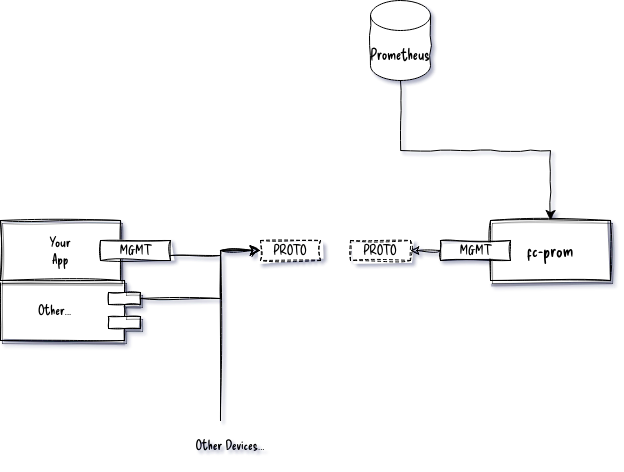

The diagram above was exported from draw.io. Its source (the exported page's mxGraphModel, read from the mxfile embedded in the PNG):
<mxGraphModel dx="1335" dy="1255" grid="1" gridSize="10" guides="1" tooltips="1" connect="1" arrows="1" fold="1" page="1" pageScale="1" pageWidth="1100" pageHeight="850" background="none" math="0" shadow="0">
  <root>
    <mxCell id="0" />
    <mxCell id="1" parent="0" />
    <mxCell id="39150e848f15840c-5" value="Other..." style="shape=component;align=left;spacingLeft=36;rounded=0;shadow=1;comic=1;labelBackgroundColor=none;strokeWidth=1;fontFamily=Delicious Handrawn, Regular;fontSize=14;html=1;sketch=1;curveFitting=1;jiggle=1;direction=west;" parent="1" vertex="1">
      <mxGeometry x="100" y="380" width="140" height="60" as="geometry" />
    </mxCell>
    <mxCell id="co6g7Vx6vjKYst2dlTXn-1" value="Prometheus" style="shape=cylinder3;whiteSpace=wrap;html=1;boundedLbl=1;backgroundOutline=1;size=15;sketch=1;curveFitting=1;jiggle=2;sketchStyle=comic;comic=1;fontFamily=Delicious Handrawn, Regular;fontSize=15;" parent="1" vertex="1">
      <mxGeometry x="470" y="100" width="60" height="80" as="geometry" />
    </mxCell>
    <mxCell id="co6g7Vx6vjKYst2dlTXn-2" value="Your&lt;br style=&quot;font-size: 14px;&quot;&gt;App" style="rounded=0;whiteSpace=wrap;html=1;sketch=1;curveFitting=1;jiggle=2;shadow=1;comic=1;fontFamily=Delicious Handrawn, Regular;fontSize=14;" parent="1" vertex="1">
      <mxGeometry x="100" y="320" width="120" height="60" as="geometry" />
    </mxCell>
    <mxCell id="co6g7Vx6vjKYst2dlTXn-3" value="MGMT" style="rounded=0;whiteSpace=wrap;html=1;sketch=1;curveFitting=1;jiggle=2;shadow=0;comic=1;fontFamily=Delicious Handrawn, Regular;fontSize=14;" parent="1" vertex="1">
      <mxGeometry x="200" y="340" width="70" height="20" as="geometry" />
    </mxCell>
    <mxCell id="co6g7Vx6vjKYst2dlTXn-10" value="" style="edgeStyle=elbowEdgeStyle;elbow=horizontal;endArrow=classic;html=1;curved=0;rounded=0;endSize=8;startSize=8;exitX=1;exitY=0.75;exitDx=0;exitDy=0;entryX=0.4;entryY=0.45;entryDx=0;entryDy=0;entryPerimeter=0;sketch=1;curveFitting=1;jiggle=2;comic=1;" parent="1" source="co6g7Vx6vjKYst2dlTXn-3" edge="1">
      <mxGeometry width="50" height="50" relative="1" as="geometry">
        <mxPoint x="280" y="300" as="sourcePoint" />
        <mxPoint x="360" y="350" as="targetPoint" />
        <Array as="points">
          <mxPoint x="320" y="355" />
        </Array>
      </mxGeometry>
    </mxCell>
    <mxCell id="co6g7Vx6vjKYst2dlTXn-11" value="" style="edgeStyle=elbowEdgeStyle;elbow=horizontal;endArrow=classic;html=1;curved=0;rounded=0;endSize=8;startSize=8;exitX=0;exitY=0.7;exitDx=0;exitDy=0;sketch=1;curveFitting=1;jiggle=2;comic=1;" parent="1" source="39150e848f15840c-5" edge="1">
      <mxGeometry width="50" height="50" relative="1" as="geometry">
        <mxPoint x="280" y="365" as="sourcePoint" />
        <mxPoint x="360" y="350" as="targetPoint" />
        <Array as="points">
          <mxPoint x="320" y="370" />
        </Array>
      </mxGeometry>
    </mxCell>
    <mxCell id="co6g7Vx6vjKYst2dlTXn-12" value="PROTO" style="rounded=0;whiteSpace=wrap;html=1;sketch=1;curveFitting=1;jiggle=2;comic=1;fontFamily=Delicious Handrawn, Regular;fontSize=14;dashed=1;strokeColor=#000000;fontColor=#000000;" parent="1" vertex="1">
      <mxGeometry x="360" y="340" width="60" height="20" as="geometry" />
    </mxCell>
    <mxCell id="co6g7Vx6vjKYst2dlTXn-16" value="PROTO" style="rounded=0;whiteSpace=wrap;html=1;sketch=1;curveFitting=1;jiggle=2;comic=1;fontFamily=Delicious Handrawn, Regular;fontSize=14;dashed=1;strokeColor=#000000;fontColor=#000000;" parent="1" vertex="1">
      <mxGeometry x="450" y="340" width="60" height="20" as="geometry" />
    </mxCell>
    <mxCell id="co6g7Vx6vjKYst2dlTXn-19" value="" style="edgeStyle=elbowEdgeStyle;elbow=vertical;endArrow=none;html=1;curved=0;rounded=0;endSize=8;startSize=8;entryX=0.5;entryY=1;entryDx=0;entryDy=0;entryPerimeter=0;comic=1;exitX=0.5;exitY=0;exitDx=0;exitDy=0;startArrow=classic;startFill=1;endFill=0;" parent="1" source="PK9DBY7blVcXayACH84x-1" target="co6g7Vx6vjKYst2dlTXn-1" edge="1">
      <mxGeometry width="50" height="50" relative="1" as="geometry">
        <mxPoint x="160" y="260" as="sourcePoint" />
        <mxPoint x="570" y="640" as="targetPoint" />
      </mxGeometry>
    </mxCell>
    <mxCell id="PK9DBY7blVcXayACH84x-1" value="fc-prom" style="rounded=0;whiteSpace=wrap;html=1;sketch=1;curveFitting=1;jiggle=2;shadow=1;comic=1;fontFamily=Delicious Handrawn, Regular;fontSize=18;fontStyle=0" vertex="1" parent="1">
      <mxGeometry x="590" y="320" width="120" height="60" as="geometry" />
    </mxCell>
    <mxCell id="PK9DBY7blVcXayACH84x-2" value="MGMT" style="rounded=0;whiteSpace=wrap;html=1;sketch=1;curveFitting=1;jiggle=2;shadow=0;comic=1;fontFamily=Delicious Handrawn, Regular;fontSize=14;" vertex="1" parent="1">
      <mxGeometry x="540" y="340" width="70" height="20" as="geometry" />
    </mxCell>
    <mxCell id="PK9DBY7blVcXayACH84x-3" value="" style="endArrow=classic;html=1;rounded=0;exitX=0;exitY=0.5;exitDx=0;exitDy=0;entryX=1;entryY=0.5;entryDx=0;entryDy=0;sketch=1;curveFitting=1;jiggle=2;" edge="1" parent="1" source="PK9DBY7blVcXayACH84x-2" target="co6g7Vx6vjKYst2dlTXn-16">
      <mxGeometry width="50" height="50" relative="1" as="geometry">
        <mxPoint x="350" y="660" as="sourcePoint" />
        <mxPoint x="400" y="610" as="targetPoint" />
      </mxGeometry>
    </mxCell>
    <mxCell id="PK9DBY7blVcXayACH84x-4" value="" style="edgeStyle=elbowEdgeStyle;elbow=horizontal;endArrow=classic;html=1;curved=0;rounded=0;endSize=8;startSize=8;sketch=1;curveFitting=1;jiggle=2;comic=1;entryX=0;entryY=0.5;entryDx=0;entryDy=0;" edge="1" parent="1" target="co6g7Vx6vjKYst2dlTXn-12">
      <mxGeometry width="50" height="50" relative="1" as="geometry">
        <mxPoint x="320" y="520" as="sourcePoint" />
        <mxPoint x="370" y="360" as="targetPoint" />
        <Array as="points">
          <mxPoint x="320" y="470" />
        </Array>
      </mxGeometry>
    </mxCell>
    <mxCell id="PK9DBY7blVcXayACH84x-5" value="Other Devices..." style="text;html=1;strokeColor=none;fillColor=none;align=center;verticalAlign=middle;whiteSpace=wrap;rounded=0;fontFamily=Delicious Handrawn, Regular;fontSize=14;" vertex="1" parent="1">
      <mxGeometry x="260" y="530" width="140" height="30" as="geometry" />
    </mxCell>
  </root>
</mxGraphModel>